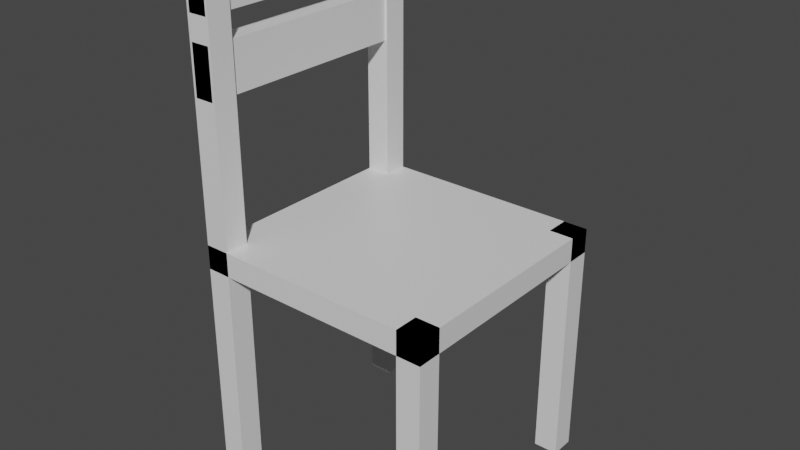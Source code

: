# Source: procedural_chair.blend  (saved by Blender 2.92.4; exported with 4.5.12 LTS)
import bpy
from mathutils import Matrix  # noqa: F401  (used for matrix-valued properties, if any)

bpy.ops.wm.read_factory_settings(use_empty=True)
scene = bpy.context.scene
scene.name = 'Scene'

# ---- collections
col_collection = bpy.data.collections.new('Collection'); scene.collection.children.link(col_collection)

# ---- materials (node trees are filled in below, after node groups)
mat_material = bpy.data.materials.new('Material')
mat_material.alpha_threshold = 0.0
mat_material.use_transparent_shadow = False
mat_material.line_color = (0.0, 0.0, 0.0, 1.0)

# ---- node groups
ng_geometry_nodes = bpy.data.node_groups.new('Geometry Nodes', 'GeometryNodeTree')
_s = ng_geometry_nodes.interface.new_socket(name='Geometry', in_out='OUTPUT', socket_type='NodeSocketGeometry')
_s = ng_geometry_nodes.interface.new_socket(name='Geometry', in_out='INPUT', socket_type='NodeSocketGeometry')
ng_geometry_nodes.is_modifier = True
_N = ng_geometry_nodes.nodes; _L = ng_geometry_nodes.links
n0 = _N.new('NodeFrame'); n0.name = 'Frame'; n0.location = (-256, -948)
n0.label = 'Legs'
n0.width = 893
n1 = _N.new('NodeFrame'); n1.name = 'Frame.003'; n1.location = (-239, -444)
n1.label = 'Back Horizontal'
n1.width = 626
n2 = _N.new('NodeFrame'); n2.name = 'Frame.002'; n2.location = (-231, 68)
n2.label = 'Back Vertical'
n2.width = 549
n3 = _N.new('NodeFrame'); n3.name = 'Frame.001'; n3.location = (-214, 475)
n3.label = 'Base'
n3.width = 200
n4 = _N.new('GeometryNodeTransform'); n4.name = 'Transform.006'; n4.location = (201, -150)
n4.inputs[1].default_value = (0.0, 1.8, 0.0)
n5 = _N.new('GeometryNodeTransform'); n5.name = 'Transform.005'; n5.location = (30, -53)
n5.inputs[1].default_value = (-0.9, -0.9, 0.0)
n5.inputs[3].default_value = (0.1, 0.1, 1.0)
n6 = _N.new('GeometryNodeJoinGeometry'); n6.name = 'Join Geometry.005'; n6.location = (375, -45)
n7 = _N.new('GeometryNodeTransform'); n7.name = 'Transform.007'; n7.location = (557, -130)
n7.inputs[1].default_value = (1.8, 0.0, 0.0)
n8 = _N.new('GeometryNodeJoinGeometry'); n8.name = 'Join Geometry.006'; n8.location = (723, -30)
n9 = _N.new('GeometryNodeTransform'); n9.name = 'Transform.004'; n9.location = (261, -137)
n9.inputs[1].default_value = (0.0, 0.0, -0.6)
n10 = _N.new('GeometryNodeTransform'); n10.name = 'Transform.003'; n10.location = (30, -50)
n10.inputs[1].default_value = (-0.9, 0.0, 3.75)
n10.inputs[3].default_value = (0.08, 1.0, 0.2)
n11 = _N.new('GeometryNodeJoinGeometry'); n11.name = 'Join Geometry.003'; n11.location = (456, -30)
n12 = _N.new('GeometryNodeTransform'); n12.name = 'Transform.001'; n12.location = (30, -46)
n12.inputs[1].default_value = (-0.9, -0.9, 1.8)
n12.inputs[3].default_value = (0.1, 0.1, 1.2)
n13 = _N.new('GeometryNodeTransform'); n13.name = 'Transform.002'; n13.location = (223, -148)
n13.inputs[1].default_value = (0.0, 1.8, 0.0)
n14 = _N.new('GeometryNodeJoinGeometry'); n14.name = 'Join Geometry.001'; n14.location = (379, -30)
n15 = _N.new('GeometryNodeTransform'); n15.name = 'Transform'; n15.location = (30, -30)
n15.inputs[1].default_value = (0.0, 0.0, 1.8)
n15.inputs[3].default_value = (1.0, 1.0, 0.1)
n16 = _N.new('GeometryNodeJoinGeometry'); n16.name = 'Join Geometry'; n16.location = (408, 160)
n17 = _N.new('GeometryNodeJoinGeometry'); n17.name = 'Join Geometry.002'; n17.location = (612, -81)
n18 = _N.new('GeometryNodeJoinGeometry'); n18.name = 'Join Geometry.004'; n18.location = (843, -340)
n19 = _N.new('NodeGroupInput'); n19.name = 'Group Input'; n19.location = (-767, -429)
n20 = _N.new('NodeGroupOutput'); n20.name = 'Group Output'; n20.location = (1152, -347)
n4.parent = n0
n5.parent = n0
n6.parent = n0
n7.parent = n0
n8.parent = n0
n9.parent = n1
n10.parent = n1
n11.parent = n1
n12.parent = n2
n13.parent = n2
n14.parent = n2
n15.parent = n3
_L.new(n19.outputs[0], n15.inputs[0])
_L.new(n19.outputs[0], n12.inputs[0])
_L.new(n15.outputs[0], n16.inputs[0])
_L.new(n12.outputs[0], n13.inputs[0])
_L.new(n19.outputs[0], n10.inputs[0])
_L.new(n10.outputs[0], n9.inputs[0])
_L.new(n19.outputs[0], n5.inputs[0])
_L.new(n5.outputs[0], n4.inputs[0])
_L.new(n5.outputs[0], n6.inputs[0])
_L.new(n4.outputs[0], n6.inputs[0])
_L.new(n6.outputs[0], n7.inputs[0])
_L.new(n6.outputs[0], n8.inputs[0])
_L.new(n7.outputs[0], n8.inputs[0])
_L.new(n8.outputs[0], n18.inputs[0])
_L.new(n18.outputs[0], n20.inputs[0])
_L.new(n10.outputs[0], n11.inputs[0])
_L.new(n9.outputs[0], n11.inputs[0])
_L.new(n12.outputs[0], n14.inputs[0])
_L.new(n13.outputs[0], n14.inputs[0])
_L.new(n11.outputs[0], n17.inputs[0])
_L.new(n17.outputs[0], n18.inputs[0])
_L.new(n14.outputs[0], n16.inputs[0])
_L.new(n16.outputs[0], n17.inputs[0])
n20.is_active_output = True

# ---- material node trees
mat_material.use_nodes = True; mat_material.node_tree.nodes.clear()
_N = mat_material.node_tree.nodes; _L = mat_material.node_tree.links
n0 = _N.new('ShaderNodeOutputMaterial'); n0.name = 'Material Output'; n0.location = (300, 300)
n1 = _N.new('ShaderNodeBsdfPrincipled'); n1.name = 'Principled BSDF'; n1.location = (10, 300)
n1.distribution = 'GGX'
n1.subsurface_method = 'BURLEY'
n1.inputs[2].default_value = 0.4
n1.inputs[3].default_value = 1.45
n1.inputs[27].default_value = (0.0, 0.0, 0.0, 1.0)
n1.inputs[28].default_value = 1.0
_L.new(n1.outputs[0], n0.inputs[0])
n0.is_active_output = True

# ---- world
world_world = bpy.data.worlds.new('World'); scene.world = world_world
world_world.use_nodes = True; world_world.node_tree.nodes.clear()
_N = world_world.node_tree.nodes; _L = world_world.node_tree.links
n0 = _N.new('ShaderNodeOutputWorld'); n0.name = 'World Output'; n0.location = (300, 300)
n1 = _N.new('ShaderNodeBackground'); n1.name = 'Background'; n1.location = (10, 300)
n1.inputs[0].default_value = (0.05088, 0.05088, 0.05088, 1.0)
_L.new(n1.outputs[0], n0.inputs[0])
n0.is_active_output = True
world_world.color = (0.05088, 0.05088, 0.05088)
world_world.use_sun_shadow = False
world_world.sun_shadow_jitter_overblur = 0.0

# ---- meshes
me_cube = bpy.data.meshes.new('Cube')
me_cube.from_pydata([(1.0, 1.0, 2.0), (1.0, 1.0, 0.0), (1.0, -1.0, 2.0), (1.0, -1.0, 0.0), (-1.0, 1.0, 2.0), (-1.0, 1.0, 0.0), (-1.0, -1.0, 2.0), (-1.0, -1.0, 0.0)], [], [(0, 4, 6, 2), (3, 2, 6, 7), (7, 6, 4, 5), (5, 1, 3, 7), (1, 0, 2, 3), (5, 4, 0, 1)])
_uv = me_cube.uv_layers.new(name='UVMap')
_uv.uv.foreach_set('vector', [0.625, 0.5, 0.875, 0.5, 0.875, 0.75, 0.625, 0.75, 0.375, 0.75, 0.625, 0.75, 0.625, 1.0, 0.375, 1.0, 0.375, 0.0, 0.625, 0.0, 0.625, 0.25, 0.375, 0.25, 0.125, 0.5, 0.375, 0.5, 0.375, 0.75, 0.125, 0.75, 0.375, 0.5, 0.625, 0.5, 0.625, 0.75, 0.375, 0.75, 0.375, 0.25, 0.625, 0.25, 0.625, 0.5, 0.375, 0.5])
me_cube.materials.append(mat_material)
me_cube.use_remesh_preserve_volume = False
me_cube.use_remesh_preserve_attributes = False
me_cube.use_mirror_vertex_groups = False
me_cube.update()

# ---- objects
ob_cube = bpy.data.objects.new('Cube', me_cube)

# ---- transforms, parenting, visibility, modifiers, constraints
ob_cube.location = (0.0, 0.0, 0.0)
ob_cube.lock_rotations_4d = False
ob_cube.empty_display_type = 'ARROWS'
ob_cube.lineart.crease_threshold = 0.0
_m = ob_cube.modifiers.new('Empty', 'NODES')
_m.node_group = ng_geometry_nodes

# ---- collection membership
col_collection.objects.link(ob_cube)

# ---- scene / render settings (as saved in the file)
scene.frame_start = 1; scene.frame_end = 250; scene.frame_set(1)
scene.render.engine = 'BLENDER_EEVEE_NEXT'
scene.cycles.use_denoising = False
scene.cycles.samples = 128
scene.cycles.sampling_pattern = 'TABULATED_SOBOL'
scene.cycles.use_adaptive_sampling = False
scene.cycles.use_light_tree = False
scene.view_settings.view_transform = 'Filmic'
bpy.context.view_layer.update()

# ---- added for rendering (the .blend has no active camera and no usable light): camera, sun
cam_auto = bpy.data.cameras.new('AutoCamera')
cam_auto.lens = 50.0
cam_auto.sensor_width = 36.0
cam_auto.clip_end = 1000.0
ob_auto_camera = bpy.data.objects.new('AutoCamera', cam_auto)
scene.collection.objects.link(ob_auto_camera)
ob_auto_camera.location = (4.68496, -5.62196, 5.84797)
ob_auto_camera.rotation_euler = (1.09748, -7.21219e-08, 0.694738)
scene.camera = ob_auto_camera
light_auto_sun = bpy.data.lights.new('AutoSun', 'SUN')
light_auto_sun.energy = 3.0
light_auto_sun.angle = 0.0523599
ob_auto_sun = bpy.data.objects.new('AutoSun', light_auto_sun)
scene.collection.objects.link(ob_auto_sun)
ob_auto_sun.rotation_euler = (0.872665, 0.174533, 0.523599)
bpy.context.view_layer.update()
